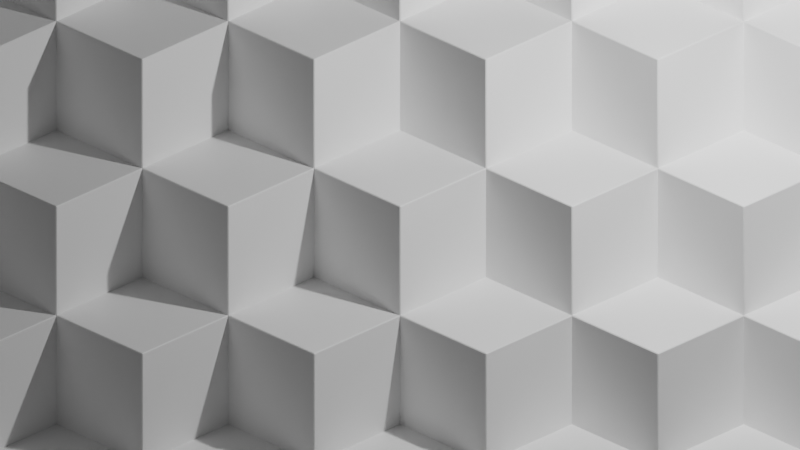 # Source: cubes.blend  (saved by Blender 3.5.10; exported with 4.5.12 LTS)
import bpy
from mathutils import Matrix  # noqa: F401  (used for matrix-valued properties, if any)

bpy.ops.wm.read_factory_settings(use_empty=True)
scene = bpy.context.scene
scene.name = 'Scene'

# ---- collections
col_collection = bpy.data.collections.new('Collection'); scene.collection.children.link(col_collection)

# ---- materials (node trees are filled in below, after node groups)
mat_material = bpy.data.materials.new('Material')
mat_material.alpha_threshold = 0.0
mat_material.roughness = 0.5
mat_material.line_color = (0.0, 0.0, 0.0, 1.0)

# ---- node groups
ng_nodegroup = bpy.data.node_groups.new('NodeGroup', 'ShaderNodeTree')
_s = ng_nodegroup.interface.new_socket(name='Result', in_out='OUTPUT', socket_type='NodeSocketColor')
_s.default_value = (0.0, 0.0, 0.0, 0.0)
_N = ng_nodegroup.nodes; _L = ng_nodegroup.links
n0 = _N.new('NodeGroupInput'); n0.name = 'Group Input'; n0.location = (-377, -12)
n1 = _N.new('ShaderNodeTexNoise'); n1.name = 'Noise Texture'; n1.location = (-177, -53)
n2 = _N.new('ShaderNodeHueSaturation'); n2.name = 'Hue Saturation Value'; n2.location = (-13, 29)
n2.inputs[1].default_value = 0.0
n3 = _N.new('ShaderNodeMix'); n3.name = 'Mix'; n3.location = (158, 17)
n3.data_type = 'RGBA'
n3.inputs[7].default_value = (1.0, 1.0, 1.0, 1.0)
n4 = _N.new('NodeGroupOutput'); n4.name = 'Group Output'; n4.location = (348, -12)
_L.new(n1.outputs[1], n2.inputs[4])
_L.new(n2.outputs[0], n3.inputs[6])
_L.new(n3.outputs[2], n4.inputs[0])
n4.is_active_output = True
ng_geometry_nodes_001 = bpy.data.node_groups.new('Geometry Nodes.001', 'GeometryNodeTree')
_s = ng_geometry_nodes_001.interface.new_socket(name='Geometry', in_out='OUTPUT', socket_type='NodeSocketGeometry')
_s = ng_geometry_nodes_001.interface.new_socket(name='Geometry', in_out='INPUT', socket_type='NodeSocketGeometry')
ng_geometry_nodes_001.is_modifier = True
# nodes of 'Geometry Nodes.001' reference scene objects; filled in after objects exist

# ---- material node trees
mat_material.use_nodes = True; mat_material.node_tree.nodes.clear()
_N = mat_material.node_tree.nodes; _L = mat_material.node_tree.links
n0 = _N.new('ShaderNodeOutputMaterial'); n0.name = 'Material Output'; n0.location = (300, 300)
n1 = _N.new('ShaderNodeBsdfPrincipled'); n1.name = 'Principled BSDF'; n1.location = (10, 300)
n1.distribution = 'GGX'
n1.subsurface_method = 'RANDOM_WALK_SKIN'
n1.inputs[3].default_value = 1.45
n1.inputs[27].default_value = (0.0, 0.0, 0.0, 1.0)
n1.inputs[28].default_value = 1.0
n2 = _N.new('ShaderNodeRGB'); n2.name = 'RGB'; n2.location = (-241, 384)
n2.outputs[0].default_value = (1.0, 1.0, 1.0, 1.0)
n3 = _N.new('ShaderNodeGroup'); n3.name = 'Group'; n3.location = (-250, 195)
n3.label = 'Marble'
n3.node_tree = ng_nodegroup
_L.new(n1.outputs[0], n0.inputs[0])
_L.new(n2.outputs[0], n1.inputs[0])
n0.is_active_output = True

# ---- world
world_world = bpy.data.worlds.new('World'); scene.world = world_world
world_world.use_nodes = True; world_world.node_tree.nodes.clear()
_N = world_world.node_tree.nodes; _L = world_world.node_tree.links
n0 = _N.new('ShaderNodeOutputWorld'); n0.name = 'World Output'; n0.location = (300, 300)
n1 = _N.new('ShaderNodeBackground'); n1.name = 'Background'; n1.location = (10, 300)
n1.inputs[0].default_value = (0.05088, 0.05088, 0.05088, 1.0)
_L.new(n1.outputs[0], n0.inputs[0])
n0.is_active_output = True
world_world.color = (0.05088, 0.05088, 0.05088)
world_world.use_sun_shadow = False
world_world.sun_shadow_jitter_overblur = 0.0

# ---- cameras
cam_camera = bpy.data.cameras.new('Camera')
cam_camera.type = 'ORTHO'
cam_camera.clip_end = 100.0
cam_camera.ortho_scale = 7.314

# ---- lights
light_light = bpy.data.lights.new('Light', 'POINT')
light_light.transmission_factor = 0.0
light_light.energy = 1000.0
light_light.shadow_soft_size = 0.1
light_light.shadow_maximum_resolution = 0.006
light_light.use_absolute_resolution = True

# ---- meshes
me_cube = bpy.data.meshes.new('Cube')
me_cube.from_pydata([(1.0, 1.0, 1.0), (1.0, 1.0, -1.0), (1.0, -1.0, 1.0), (1.0, -1.0, -1.0), (-1.0, 1.0, 1.0), (-1.0, 1.0, -1.0), (-1.0, -1.0, 1.0), (-1.0, -1.0, -1.0)], [], [(0, 4, 6, 2), (3, 2, 6, 7), (7, 6, 4, 5), (5, 1, 3, 7), (1, 0, 2, 3), (5, 4, 0, 1)])
_uv = me_cube.uv_layers.new(name='UVMap')
_uv.uv.foreach_set('vector', [0.625, 0.5, 0.875, 0.5, 0.875, 0.75, 0.625, 0.75, 0.375, 0.75, 0.625, 0.75, 0.625, 1.0, 0.375, 1.0, 0.375, 0.0, 0.625, 0.0, 0.625, 0.25, 0.375, 0.25, 0.125, 0.5, 0.375, 0.5, 0.375, 0.75, 0.125, 0.75, 0.375, 0.5, 0.625, 0.5, 0.625, 0.75, 0.375, 0.75, 0.375, 0.25, 0.625, 0.25, 0.625, 0.5, 0.375, 0.5])
me_cube.materials.append(mat_material)
me_cube.use_mirror_vertex_groups = False
me_cube.update()
me_plane = bpy.data.meshes.new('Plane')
me_plane.from_pydata([(-1.0, -1.0, 0.0), (1.0, -1.0, 0.0), (-1.0, 1.0, 0.0), (1.0, 1.0, 0.0)], [], [(0, 1, 3, 2)])
_uv = me_plane.uv_layers.new(name='UVMap')
_uv.uv.foreach_set('vector', [0.0, 0.0, 1.0, 0.0, 1.0, 1.0, 0.0, 1.0])
me_plane.update()

# ---- objects
ob_cube = bpy.data.objects.new('Cube', me_cube)
ob_light = bpy.data.objects.new('Light', light_light)
ob_camera = bpy.data.objects.new('Camera', cam_camera)
ob_plane = bpy.data.objects.new('Plane', me_plane)
_N = ng_geometry_nodes_001.nodes; _L = ng_geometry_nodes_001.links
n0 = _N.new('ShaderNodeCombineXYZ'); n0.name = 'Combine XYZ'; n0.location = (-636, -133)
n1 = _N.new('ShaderNodeTexGradient'); n1.name = 'Gradient Texture'; n1.location = (-1237, -15)
n1.gradient_type = 'DIAGONAL'
n2 = _N.new('GeometryNodeSetPosition'); n2.name = 'Set Position'; n2.location = (-349, 73)
n3 = _N.new('GeometryNodeMeshGrid'); n3.name = 'Grid'; n3.location = (-547, 108)
n3.inputs[0].default_value = 10.0
n3.inputs[1].default_value = 10.0
n3.inputs[2].default_value = 10
n3.inputs[3].default_value = 10
n4 = _N.new('GeometryNodeObjectInfo'); n4.name = 'Object Info'; n4.location = (-335, -124)
n4.inputs[0].default_value = ob_cube
n5 = _N.new('ShaderNodeMapRange'); n5.name = 'Map Range'; n5.location = (-848, -54)
n5.width = 155
n5.clamp = False
n5.inputs[2].default_value = 5.0
n5.inputs[3].default_value = -5.0
n5.inputs[4].default_value = 5.0
n6 = _N.new('GeometryNodeInstanceOnPoints'); n6.name = 'Instance on Points'; n6.location = (-32, 22)
n6.inputs[6].default_value = (0.56, 0.56, 0.56)
n7 = _N.new('NodeGroupOutput'); n7.name = 'Group Output'; n7.location = (319, -71)
n8 = _N.new('GeometryNodeRealizeInstances'); n8.name = 'Realize Instances'; n8.location = (158, -37)
_L.new(n2.outputs[0], n6.inputs[0])
_L.new(n4.outputs[4], n6.inputs[2])
_L.new(n3.outputs[0], n2.inputs[0])
_L.new(n0.outputs[0], n2.inputs[3])
_L.new(n5.outputs[0], n0.inputs[2])
_L.new(n1.outputs[1], n5.inputs[0])
_L.new(n6.outputs[0], n8.inputs[0])
_L.new(n8.outputs[0], n7.inputs[0])
n7.is_active_output = True

# ---- transforms, parenting, visibility, modifiers, constraints
ob_cube.location = (6.345, 6.59, 2.221)
ob_cube.lock_rotations_4d = False
ob_cube.empty_display_type = 'ARROWS'
ob_cube.lineart.crease_threshold = 0.0
_m = ob_cube.modifiers.new('Bevel', 'BEVEL')
_m.width = 0.02
_m.width_pct = 0.02
_m.angle_limit = 0.01745
_m.offset_type = 'WIDTH'
ob_light.location = (4.076, 1.005, 5.904)
ob_light.rotation_euler = (0.6503, 0.05522, 1.866)
ob_light.lock_rotations_4d = False
ob_light.empty_display_type = 'ARROWS'
ob_light.color = (0.0, 0.0, 0.0, 0.0)
ob_light.lineart.crease_threshold = 0.0
ob_camera.location = (5.0, -5.0, 5.0)
ob_camera.rotation_euler = (1.109, 0.0, 0.7854)
ob_camera.lock_rotations_4d = False
ob_camera.empty_display_type = 'ARROWS'
ob_camera.color = (0.0, 0.0, 0.0, 0.0)
ob_camera.display_type = 'WIRE'
ob_camera.lineart.crease_threshold = 0.0
ob_plane.location = (0.0, 0.0, 5.0)
ob_plane.rotation_euler = (0.0, 0.0, 1.571)
_m = ob_plane.modifiers.new('GeometryNodes', 'NODES')
_m.node_group = ng_geometry_nodes_001

# ---- collection membership
col_collection.objects.link(ob_cube)
col_collection.objects.link(ob_light)
col_collection.objects.link(ob_camera)
col_collection.objects.link(ob_plane)

# ---- scene / render settings (as saved in the file)
scene.camera = ob_camera
scene.frame_start = 1; scene.frame_end = 250; scene.frame_set(1)
scene.render.engine = 'CYCLES'
scene.cycles.sampling_pattern = 'TABULATED_SOBOL'
scene.view_settings.view_transform = 'Filmic'
bpy.context.view_layer.update()
